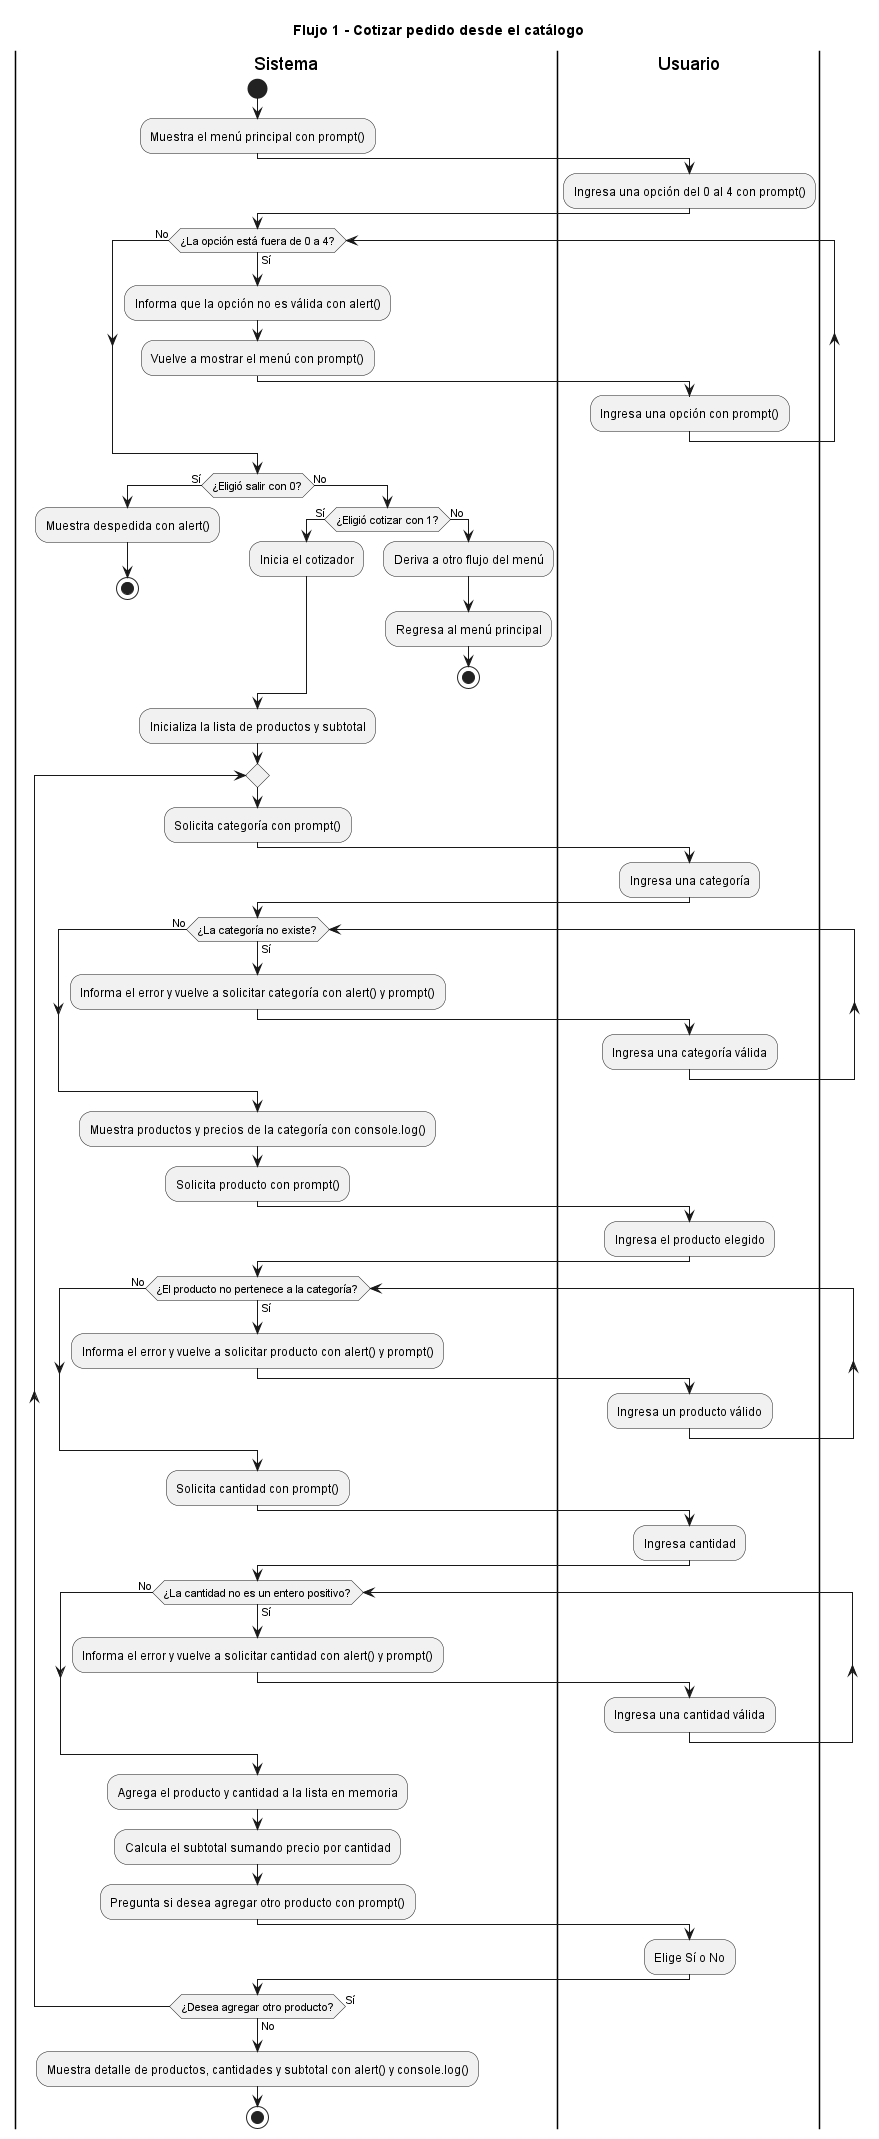

The diagram above was rendered by PlantUML. Its source (embedded in the PNG):
@startuml
title Flujo 1 - Cotizar pedido desde el catálogo

|Sistema|
start
:Muestra el menú principal con prompt();
|Usuario|
:Ingresa una opción del 0 al 4 con prompt();
|Sistema|
while (¿La opción está fuera de 0 a 4?) is (Sí)
  :Informa que la opción no es válida con alert();
  :Vuelve a mostrar el menú con prompt();
  |Usuario|
  :Ingresa una opción con prompt();
  |Sistema|
endwhile (No)

if (¿Eligió salir con 0?) then (Sí)
  :Muestra despedida con alert();
  stop
else (No)
  if (¿Eligió cotizar con 1?) then (Sí)
    :Inicia el cotizador;
  else (No)
    :Deriva a otro flujo del menú;
    :Regresa al menú principal;
    stop
  endif
endif

:Inicializa la lista de productos y subtotal;
repeat
  :Solicita categoría con prompt();
  |Usuario|
  :Ingresa una categoría;
  |Sistema|
  while (¿La categoría no existe?) is (Sí)
    :Informa el error y vuelve a solicitar categoría con alert() y prompt();
    |Usuario|
    :Ingresa una categoría válida;
    |Sistema|
  endwhile (No)
  :Muestra productos y precios de la categoría con console.log();
  :Solicita producto con prompt();
  |Usuario|
  :Ingresa el producto elegido;
  |Sistema|
  while (¿El producto no pertenece a la categoría?) is (Sí)
    :Informa el error y vuelve a solicitar producto con alert() y prompt();
    |Usuario|
    :Ingresa un producto válido;
    |Sistema|
  endwhile (No)
  :Solicita cantidad con prompt();
  |Usuario|
  :Ingresa cantidad;
  |Sistema|
  while (¿La cantidad no es un entero positivo?) is (Sí)
    :Informa el error y vuelve a solicitar cantidad con alert() y prompt();
    |Usuario|
    :Ingresa una cantidad válida;
    |Sistema|
  endwhile (No)
  :Agrega el producto y cantidad a la lista en memoria;
  :Calcula el subtotal sumando precio por cantidad;
  :Pregunta si desea agregar otro producto con prompt();
  |Usuario|
  :Elige Sí o No;
  |Sistema|
repeat while (¿Desea agregar otro producto?) is (Sí) not (No)

:Muestra detalle de productos, cantidades y subtotal con alert() y console.log();
stop
@enduml